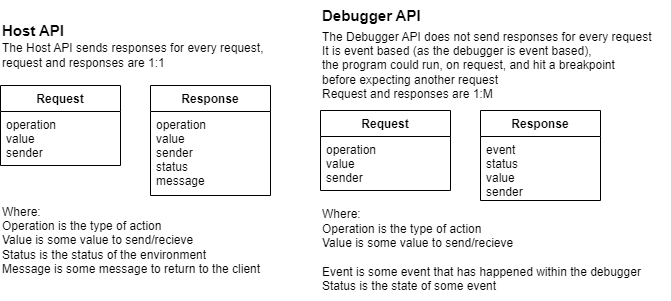

The diagram above was exported from draw.io. Its source (the exported page's mxGraphModel, read from the mxfile embedded in the PNG):
<mxGraphModel dx="1114" dy="584" grid="1" gridSize="10" guides="1" tooltips="1" connect="1" arrows="1" fold="1" page="1" pageScale="1" pageWidth="1100" pageHeight="850" background="#ffffff" math="0" shadow="0">
  <root>
    <mxCell id="0" />
    <mxCell id="1" parent="0" />
    <mxCell id="TDW02up9p0eiX3NFEz5r-30" value="" style="group;fillColor=default;" vertex="1" connectable="0" parent="1">
      <mxGeometry x="400" y="195" width="350" height="300" as="geometry" />
    </mxCell>
    <mxCell id="TDW02up9p0eiX3NFEz5r-2" value="&lt;b&gt;&lt;font style=&quot;font-size: 15px;&quot;&gt;Debugger API&lt;/font&gt;&lt;/b&gt;" style="text;html=1;strokeColor=none;fillColor=none;align=left;verticalAlign=middle;whiteSpace=wrap;rounded=0;" vertex="1" parent="TDW02up9p0eiX3NFEz5r-30">
      <mxGeometry width="110" height="30" as="geometry" />
    </mxCell>
    <mxCell id="TDW02up9p0eiX3NFEz5r-22" value="Request" style="swimlane;fontStyle=1;align=center;verticalAlign=top;childLayout=stackLayout;horizontal=1;startSize=26;horizontalStack=0;resizeParent=1;resizeParentMax=0;resizeLast=0;collapsible=1;marginBottom=0;" vertex="1" parent="TDW02up9p0eiX3NFEz5r-30">
      <mxGeometry y="110" width="130" height="80" as="geometry" />
    </mxCell>
    <mxCell id="TDW02up9p0eiX3NFEz5r-23" value="operation&#10;value&#10;sender" style="text;strokeColor=none;fillColor=none;align=left;verticalAlign=top;spacingLeft=4;spacingRight=4;overflow=hidden;rotatable=0;points=[[0,0.5],[1,0.5]];portConstraint=eastwest;" vertex="1" parent="TDW02up9p0eiX3NFEz5r-22">
      <mxGeometry y="26" width="130" height="54" as="geometry" />
    </mxCell>
    <mxCell id="TDW02up9p0eiX3NFEz5r-24" value="Response" style="swimlane;fontStyle=1;align=center;verticalAlign=top;childLayout=stackLayout;horizontal=1;startSize=26;horizontalStack=0;resizeParent=1;resizeParentMax=0;resizeLast=0;collapsible=1;marginBottom=0;" vertex="1" parent="TDW02up9p0eiX3NFEz5r-30">
      <mxGeometry x="160" y="110" width="120" height="90" as="geometry" />
    </mxCell>
    <mxCell id="TDW02up9p0eiX3NFEz5r-25" value="event&#10;status&#10;value&#10;sender" style="text;strokeColor=none;fillColor=none;align=left;verticalAlign=top;spacingLeft=4;spacingRight=4;overflow=hidden;rotatable=0;points=[[0,0.5],[1,0.5]];portConstraint=eastwest;" vertex="1" parent="TDW02up9p0eiX3NFEz5r-24">
      <mxGeometry y="26" width="120" height="64" as="geometry" />
    </mxCell>
    <mxCell id="TDW02up9p0eiX3NFEz5r-26" value="Where:&lt;br&gt;&lt;div style=&quot;&quot;&gt;&lt;span style=&quot;background-color: initial;&quot;&gt;Operation is the type of action&lt;/span&gt;&lt;/div&gt;&lt;div style=&quot;&quot;&gt;&lt;span style=&quot;background-color: initial;&quot;&gt;Value is some value to send/recieve&lt;/span&gt;&lt;/div&gt;&lt;div style=&quot;&quot;&gt;&lt;br&gt;&lt;/div&gt;&lt;div style=&quot;&quot;&gt;Event is some event that has happened within the debugger&lt;/div&gt;&lt;div style=&quot;&quot;&gt;Status is the state of some event&lt;/div&gt;" style="text;html=1;align=left;verticalAlign=middle;resizable=0;points=[];autosize=1;strokeColor=none;fillColor=none;" vertex="1" parent="TDW02up9p0eiX3NFEz5r-30">
      <mxGeometry y="200" width="340" height="100" as="geometry" />
    </mxCell>
    <mxCell id="TDW02up9p0eiX3NFEz5r-28" value="The Debugger API does not send responses for every request&lt;br&gt;It is event based (as the debugger is event based), &lt;br&gt;the program could run, on request, and hit a breakpoint &lt;br&gt;before expecting another request&lt;br&gt;Request and responses are 1:M" style="text;html=1;align=left;verticalAlign=middle;resizable=0;points=[];autosize=1;strokeColor=none;fillColor=none;" vertex="1" parent="TDW02up9p0eiX3NFEz5r-30">
      <mxGeometry y="20" width="350" height="90" as="geometry" />
    </mxCell>
    <mxCell id="TDW02up9p0eiX3NFEz5r-32" value="" style="group;fillColor=default;" vertex="1" connectable="0" parent="1">
      <mxGeometry x="80" y="210" width="280" height="270" as="geometry" />
    </mxCell>
    <mxCell id="TDW02up9p0eiX3NFEz5r-1" value="&lt;b&gt;&lt;font style=&quot;font-size: 15px;&quot;&gt;Host API&lt;/font&gt;&lt;/b&gt;" style="text;html=1;align=left;verticalAlign=middle;resizable=0;points=[];autosize=1;strokeColor=none;fillColor=none;rounded=0;" vertex="1" parent="TDW02up9p0eiX3NFEz5r-32">
      <mxGeometry width="90" height="30" as="geometry" />
    </mxCell>
    <mxCell id="TDW02up9p0eiX3NFEz5r-8" value="Response" style="swimlane;fontStyle=1;align=center;verticalAlign=top;childLayout=stackLayout;horizontal=1;startSize=26;horizontalStack=0;resizeParent=1;resizeParentMax=0;resizeLast=0;collapsible=1;marginBottom=0;" vertex="1" parent="TDW02up9p0eiX3NFEz5r-32">
      <mxGeometry x="150" y="70" width="120" height="110" as="geometry" />
    </mxCell>
    <mxCell id="TDW02up9p0eiX3NFEz5r-9" value="operation&#10;value&#10;sender&#10;status&#10;message" style="text;strokeColor=none;fillColor=none;align=left;verticalAlign=top;spacingLeft=4;spacingRight=4;overflow=hidden;rotatable=0;points=[[0,0.5],[1,0.5]];portConstraint=eastwest;" vertex="1" parent="TDW02up9p0eiX3NFEz5r-8">
      <mxGeometry y="26" width="120" height="84" as="geometry" />
    </mxCell>
    <mxCell id="TDW02up9p0eiX3NFEz5r-12" value="Request" style="swimlane;fontStyle=1;align=center;verticalAlign=top;childLayout=stackLayout;horizontal=1;startSize=26;horizontalStack=0;resizeParent=1;resizeParentMax=0;resizeLast=0;collapsible=1;marginBottom=0;" vertex="1" parent="TDW02up9p0eiX3NFEz5r-32">
      <mxGeometry y="70" width="120" height="80" as="geometry" />
    </mxCell>
    <mxCell id="TDW02up9p0eiX3NFEz5r-13" value="operation&#10;value&#10;sender" style="text;strokeColor=none;fillColor=none;align=left;verticalAlign=top;spacingLeft=4;spacingRight=4;overflow=hidden;rotatable=0;points=[[0,0.5],[1,0.5]];portConstraint=eastwest;" vertex="1" parent="TDW02up9p0eiX3NFEz5r-12">
      <mxGeometry y="26" width="120" height="54" as="geometry" />
    </mxCell>
    <mxCell id="TDW02up9p0eiX3NFEz5r-21" value="Where:&lt;br&gt;&lt;div style=&quot;&quot;&gt;&lt;span style=&quot;background-color: initial;&quot;&gt;Operation is the type of action&lt;/span&gt;&lt;/div&gt;&lt;div style=&quot;&quot;&gt;&lt;span style=&quot;background-color: initial;&quot;&gt;Value is some value to send/recieve&lt;/span&gt;&lt;/div&gt;&lt;div style=&quot;&quot;&gt;Status is the status of the environment&lt;/div&gt;&lt;div style=&quot;&quot;&gt;Message is some message to return to the client&lt;/div&gt;" style="text;html=1;align=left;verticalAlign=middle;resizable=0;points=[];autosize=1;strokeColor=none;fillColor=none;" vertex="1" parent="TDW02up9p0eiX3NFEz5r-32">
      <mxGeometry y="180" width="280" height="90" as="geometry" />
    </mxCell>
    <mxCell id="TDW02up9p0eiX3NFEz5r-27" value="The Host API sends responses for every request, &lt;br&gt;request and responses are 1:1" style="text;html=1;align=left;verticalAlign=middle;resizable=0;points=[];autosize=1;strokeColor=none;fillColor=none;" vertex="1" parent="TDW02up9p0eiX3NFEz5r-32">
      <mxGeometry y="20" width="280" height="40" as="geometry" />
    </mxCell>
  </root>
</mxGraphModel>